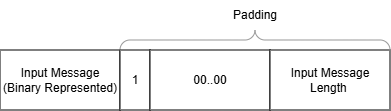

The diagram above was exported from draw.io. Its source (the exported page's mxGraphModel, read from the mxfile embedded in the PNG):
<mxGraphModel dx="567" dy="348" grid="1" gridSize="10" guides="1" tooltips="1" connect="1" arrows="1" fold="1" page="1" pageScale="1" pageWidth="827" pageHeight="1169" math="0" shadow="0">
  <root>
    <mxCell id="0" />
    <mxCell id="1" parent="0" />
    <mxCell id="TlwxXHfbpz1frLybjV4i-1" parent="1" style="rounded=0;whiteSpace=wrap;html=1;" value="Input Message (Binary Represented)" vertex="1">
      <mxGeometry height="60" width="120" x="100" y="280" as="geometry" />
    </mxCell>
    <mxCell id="TlwxXHfbpz1frLybjV4i-2" parent="1" style="rounded=0;whiteSpace=wrap;html=1;" value="1" vertex="1">
      <mxGeometry height="60" width="30" x="220" y="280" as="geometry" />
    </mxCell>
    <mxCell id="TlwxXHfbpz1frLybjV4i-3" parent="1" style="rounded=0;whiteSpace=wrap;html=1;" value="00..00" vertex="1">
      <mxGeometry height="60" width="120" x="250" y="280" as="geometry" />
    </mxCell>
    <mxCell id="TlwxXHfbpz1frLybjV4i-4" parent="1" style="rounded=0;whiteSpace=wrap;html=1;" value="Input Message Length&amp;nbsp;" vertex="1">
      <mxGeometry height="60" width="120" x="370" y="280" as="geometry" />
    </mxCell>
    <mxCell id="TlwxXHfbpz1frLybjV4i-5" parent="1" style="verticalLabelPosition=bottom;shadow=0;dashed=0;align=center;html=1;verticalAlign=top;strokeWidth=1;shape=mxgraph.mockup.markup.curlyBrace;whiteSpace=wrap;strokeColor=#999999;" value="" vertex="1">
      <mxGeometry height="20" width="270" x="220" y="260" as="geometry" />
    </mxCell>
    <mxCell id="TlwxXHfbpz1frLybjV4i-6" parent="1" style="text;html=1;whiteSpace=wrap;strokeColor=none;fillColor=none;align=center;verticalAlign=middle;rounded=0;" value="Padding" vertex="1">
      <mxGeometry height="30" width="60" x="325" y="230" as="geometry" />
    </mxCell>
  </root>
</mxGraphModel>